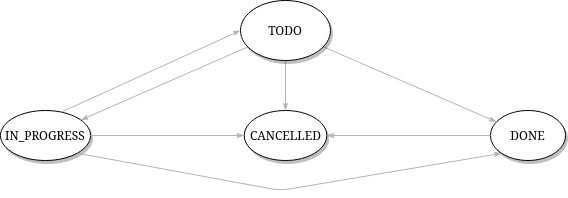

The diagram above was exported from draw.io. Its source (the exported page's mxGraphModel, read from the mxfile embedded in the PNG):
<mxGraphModel dx="1422" dy="803" grid="1" gridSize="10" guides="1" tooltips="1" connect="1" arrows="1" fold="1" page="1" pageScale="1" pageWidth="1100" pageHeight="850" background="#ffffff" math="0" shadow="0">
  <root>
    <mxCell id="0" />
    <mxCell id="1" parent="0" />
    <mxCell id="1ea317790d2ca983-12" style="edgeStyle=none;rounded=1;html=1;labelBackgroundColor=none;startArrow=none;startFill=0;startSize=5;endArrow=classicThin;endFill=1;endSize=5;jettySize=auto;orthogonalLoop=1;strokeColor=#B3B3B3;strokeWidth=1;fontFamily=Verdana;fontSize=12" parent="1" source="1ea317790d2ca983-1" target="1ea317790d2ca983-2" edge="1">
      <mxGeometry relative="1" as="geometry" />
    </mxCell>
    <mxCell id="1ea317790d2ca983-13" value="" style="edgeStyle=none;rounded=1;html=1;labelBackgroundColor=none;startArrow=none;startFill=0;startSize=5;endArrow=classicThin;endFill=1;endSize=5;jettySize=auto;orthogonalLoop=1;strokeColor=#B3B3B3;strokeWidth=1;fontFamily=Verdana;fontSize=12" parent="1" source="1ea317790d2ca983-1" target="1ea317790d2ca983-9" edge="1">
      <mxGeometry relative="1" as="geometry" />
    </mxCell>
    <mxCell id="1ea317790d2ca983-14" value="" style="edgeStyle=none;rounded=1;html=1;labelBackgroundColor=none;startArrow=none;startFill=0;startSize=5;endArrow=classicThin;endFill=1;endSize=5;jettySize=auto;orthogonalLoop=1;strokeColor=#B3B3B3;strokeWidth=1;fontFamily=Verdana;fontSize=12" parent="1" source="1ea317790d2ca983-1" target="1ea317790d2ca983-3" edge="1">
      <mxGeometry relative="1" as="geometry" />
    </mxCell>
    <mxCell id="1ea317790d2ca983-1" value="TODO" style="ellipse;whiteSpace=wrap;html=1;rounded=0;shadow=1;comic=0;labelBackgroundColor=none;strokeWidth=1;fontFamily=Verdana;fontSize=12;align=center;" parent="1" vertex="1">
      <mxGeometry x="450" y="80" width="90" height="60" as="geometry" />
    </mxCell>
    <mxCell id="1ea317790d2ca983-2" value="CANCELLED" style="ellipse;whiteSpace=wrap;html=1;rounded=0;shadow=1;comic=0;labelBackgroundColor=none;strokeWidth=1;fontFamily=Verdana;fontSize=12;align=center;" parent="1" vertex="1">
      <mxGeometry x="453.75" y="190" width="82.5" height="50" as="geometry" />
    </mxCell>
    <mxCell id="1ea317790d2ca983-3" value="DONE" style="ellipse;whiteSpace=wrap;html=1;rounded=0;shadow=1;comic=0;labelBackgroundColor=none;strokeWidth=1;fontFamily=Verdana;fontSize=12;align=center;" parent="1" vertex="1">
      <mxGeometry x="700" y="190" width="75" height="50" as="geometry" />
    </mxCell>
    <mxCell id="1ea317790d2ca983-9" value="IN_PROGRESS" style="ellipse;whiteSpace=wrap;html=1;rounded=0;shadow=1;comic=0;labelBackgroundColor=none;strokeWidth=1;fontFamily=Verdana;fontSize=12;align=center;" parent="1" vertex="1">
      <mxGeometry x="210" y="190" width="90" height="50" as="geometry" />
    </mxCell>
    <mxCell id="LDMuLv3EI7xzJGwSR1K6-1" value="" style="edgeStyle=none;rounded=1;html=1;labelBackgroundColor=none;startArrow=none;startFill=0;startSize=5;endArrow=classicThin;endFill=1;endSize=5;jettySize=auto;orthogonalLoop=1;strokeColor=#B3B3B3;strokeWidth=1;fontFamily=Verdana;fontSize=12;entryX=0;entryY=0.5;entryDx=0;entryDy=0;" edge="1" parent="1" source="1ea317790d2ca983-9" target="1ea317790d2ca983-2">
      <mxGeometry relative="1" as="geometry">
        <mxPoint x="280" y="340" as="sourcePoint" />
        <mxPoint x="300.35363416051723" y="209.53278505477374" as="targetPoint" />
      </mxGeometry>
    </mxCell>
    <mxCell id="LDMuLv3EI7xzJGwSR1K6-2" value="" style="edgeStyle=none;rounded=1;html=1;labelBackgroundColor=none;startArrow=none;startFill=0;startSize=5;endArrow=classicThin;endFill=1;endSize=5;jettySize=auto;orthogonalLoop=1;strokeColor=#B3B3B3;strokeWidth=1;fontFamily=Verdana;fontSize=12;entryX=1;entryY=0.5;entryDx=0;entryDy=0;" edge="1" parent="1" source="1ea317790d2ca983-3" target="1ea317790d2ca983-2">
      <mxGeometry relative="1" as="geometry">
        <mxPoint x="310" y="225" as="sourcePoint" />
        <mxPoint x="467.5" y="225" as="targetPoint" />
      </mxGeometry>
    </mxCell>
    <mxCell id="LDMuLv3EI7xzJGwSR1K6-3" value="" style="edgeStyle=none;rounded=1;html=1;labelBackgroundColor=none;startArrow=none;startFill=0;startSize=5;endArrow=classicThin;endFill=1;endSize=5;jettySize=auto;orthogonalLoop=1;strokeColor=#B3B3B3;strokeWidth=1;fontFamily=Verdana;fontSize=12;entryX=0;entryY=0.5;entryDx=0;entryDy=0;" edge="1" parent="1" target="1ea317790d2ca983-1">
      <mxGeometry relative="1" as="geometry">
        <mxPoint x="270" y="192" as="sourcePoint" />
        <mxPoint x="420" y="230" as="targetPoint" />
      </mxGeometry>
    </mxCell>
    <mxCell id="LDMuLv3EI7xzJGwSR1K6-7" value="" style="edgeStyle=none;rounded=1;html=1;labelBackgroundColor=none;startArrow=none;startFill=0;startSize=5;endArrow=classicThin;endFill=1;endSize=5;jettySize=auto;orthogonalLoop=1;strokeColor=#B3B3B3;strokeWidth=1;fontFamily=Verdana;fontSize=12;entryX=0;entryY=1;entryDx=0;entryDy=0;exitX=1;exitY=1;exitDx=0;exitDy=0;" edge="1" parent="1" source="1ea317790d2ca983-9" target="1ea317790d2ca983-3">
      <mxGeometry relative="1" as="geometry">
        <mxPoint x="280" y="202" as="sourcePoint" />
        <mxPoint x="460" y="120" as="targetPoint" />
        <Array as="points">
          <mxPoint x="490" y="270" />
        </Array>
      </mxGeometry>
    </mxCell>
  </root>
</mxGraphModel>